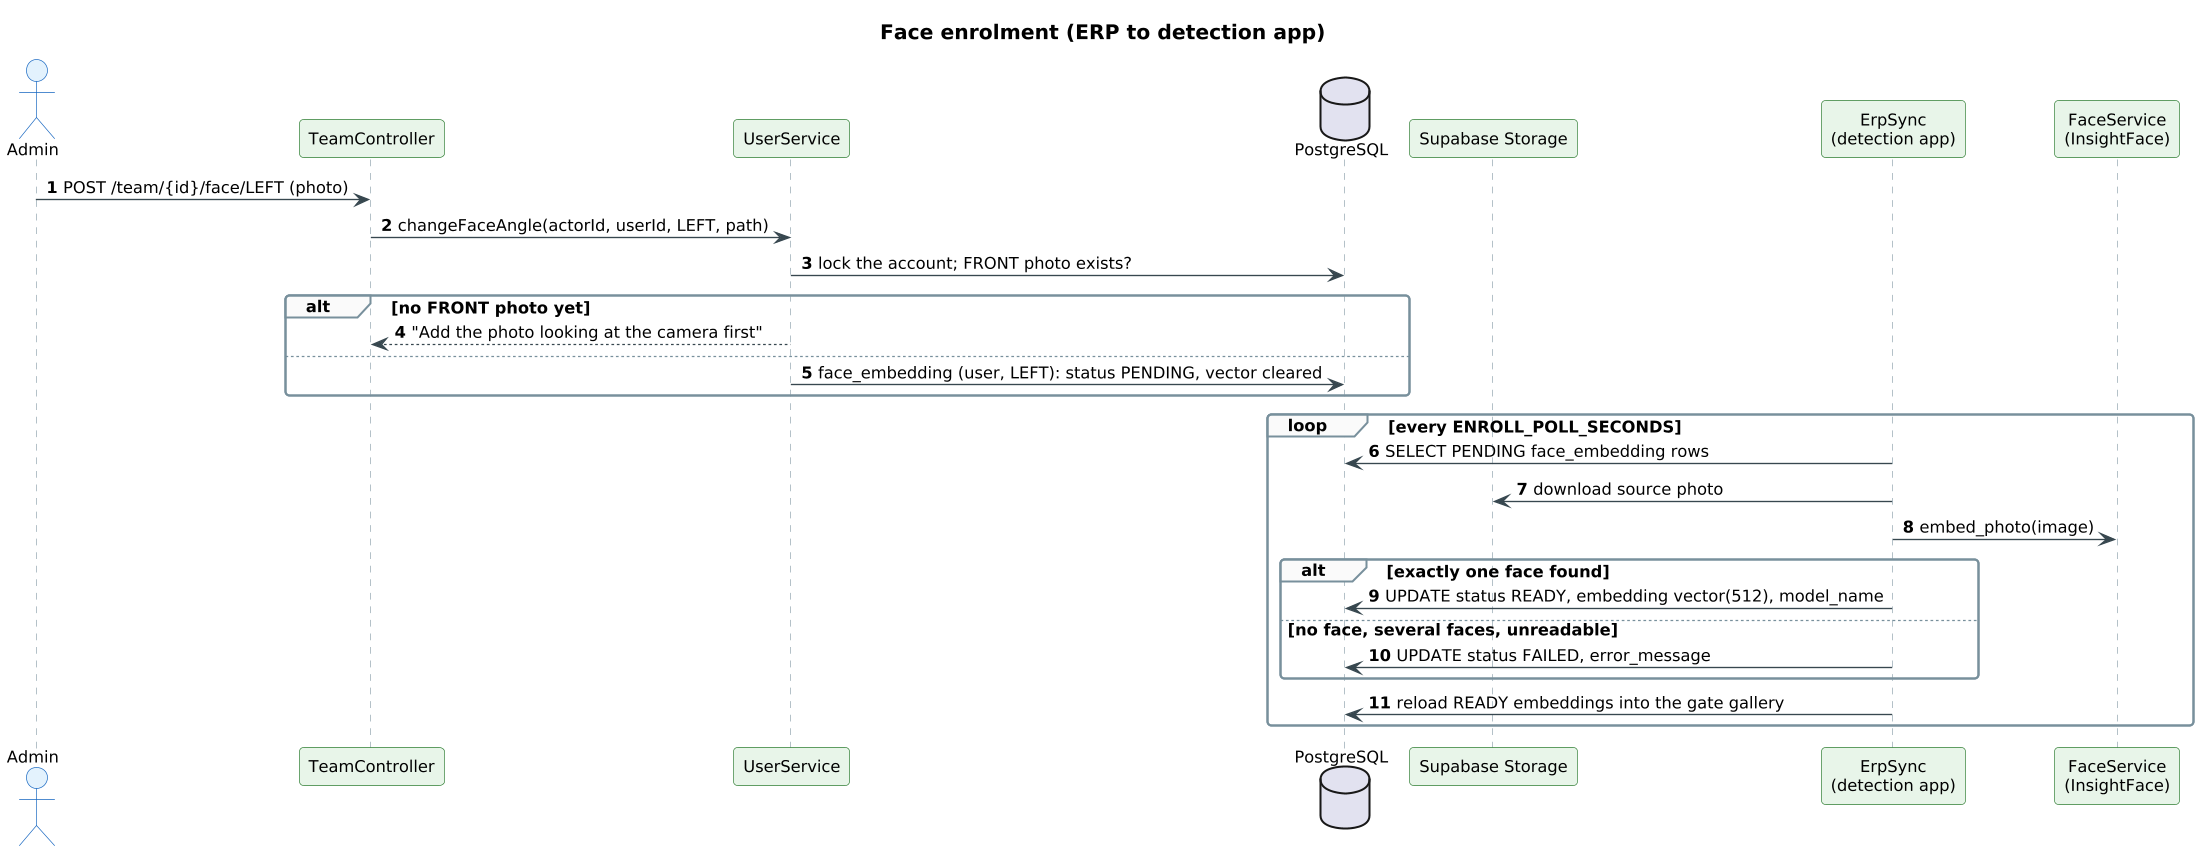

The diagram above was rendered by PlantUML. Its source (embedded in the PNG):
@startuml
!pragma layout smetana
skinparam shadowing false
skinparam defaultFontName Arial
skinparam defaultFontSize 12
skinparam dpi 130
skinparam roundCorner 6
skinparam ArrowColor #37474F
skinparam titleFontSize 15
skinparam titleFontStyle bold
skinparam sequence {
  ParticipantBackgroundColor #E8F5E9
  ParticipantBorderColor #2E7D32
  ActorBackgroundColor #E3F2FD
  ActorBorderColor #1565C0
  LifeLineBorderColor #90A4AE
  DatabaseBackgroundColor #FFEBEE
  DatabaseBorderColor #C62828
  GroupBorderColor #78909C
  GroupBackgroundColor #FAFAFA
}
skinparam responseMessageBelowArrow true
autonumber
title Face enrolment (ERP to detection app)
actor Admin
participant TeamController as C
participant UserService as U
database PostgreSQL as DB
participant "Supabase Storage" as ST
participant "ErpSync\n(detection app)" as S
participant "FaceService\n(InsightFace)" as F
Admin -> C : POST /team/{id}/face/LEFT (photo)
C -> U : changeFaceAngle(actorId, userId, LEFT, path)
U -> DB : lock the account; FRONT photo exists?
alt no FRONT photo yet
  U --> C : "Add the photo looking at the camera first"
else
  U -> DB : face_embedding (user, LEFT): status PENDING, vector cleared
end
loop every ENROLL_POLL_SECONDS
  S -> DB : SELECT PENDING face_embedding rows
  S -> ST : download source photo
  S -> F : embed_photo(image)
  alt exactly one face found
    S -> DB : UPDATE status READY, embedding vector(512), model_name
  else no face, several faces, unreadable
    S -> DB : UPDATE status FAILED, error_message
  end
  S -> DB : reload READY embeddings into the gate gallery
end
@enduml